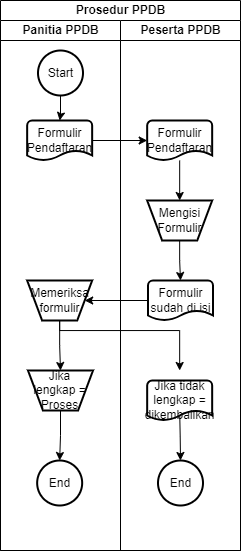

The diagram above was exported from draw.io. Its source (the exported page's mxGraphModel, read from the mxfile embedded in the PNG):
<mxGraphModel dx="1004" dy="623" grid="1" gridSize="10" guides="1" tooltips="1" connect="1" arrows="1" fold="1" page="1" pageScale="1" pageWidth="850" pageHeight="1100" math="0" shadow="0">
  <root>
    <mxCell id="0" />
    <mxCell id="1" parent="0" />
    <mxCell id="2Q5hczqsAny4UBqWQCBj-1" value="Prosedur PPDB" style="swimlane;childLayout=stackLayout;resizeParent=1;resizeParentMax=0;startSize=20;html=1;" vertex="1" parent="1">
      <mxGeometry x="240" y="170" width="240" height="550" as="geometry">
        <mxRectangle x="240.00000000000045" y="170" width="60" height="30" as="alternateBounds" />
      </mxGeometry>
    </mxCell>
    <mxCell id="2Q5hczqsAny4UBqWQCBj-2" value="Panitia PPDB" style="swimlane;startSize=20;html=1;" vertex="1" parent="2Q5hczqsAny4UBqWQCBj-1">
      <mxGeometry y="20" width="120" height="530" as="geometry">
        <mxRectangle y="20" width="40" height="460" as="alternateBounds" />
      </mxGeometry>
    </mxCell>
    <mxCell id="2Q5hczqsAny4UBqWQCBj-14" style="edgeStyle=orthogonalEdgeStyle;rounded=0;orthogonalLoop=1;jettySize=auto;html=1;" edge="1" parent="2Q5hczqsAny4UBqWQCBj-2" source="2Q5hczqsAny4UBqWQCBj-5" target="2Q5hczqsAny4UBqWQCBj-6">
      <mxGeometry relative="1" as="geometry" />
    </mxCell>
    <mxCell id="2Q5hczqsAny4UBqWQCBj-5" value="Start" style="strokeWidth=2;html=1;shape=mxgraph.flowchart.start_2;whiteSpace=wrap;" vertex="1" parent="2Q5hczqsAny4UBqWQCBj-2">
      <mxGeometry x="37.5" y="30" width="45" height="45" as="geometry" />
    </mxCell>
    <mxCell id="2Q5hczqsAny4UBqWQCBj-6" value="Formulir Pendaftaran" style="strokeWidth=2;html=1;shape=mxgraph.flowchart.document2;whiteSpace=wrap;size=0.25;" vertex="1" parent="2Q5hczqsAny4UBqWQCBj-2">
      <mxGeometry x="26.66" y="100" width="65" height="40" as="geometry" />
    </mxCell>
    <mxCell id="2Q5hczqsAny4UBqWQCBj-20" style="edgeStyle=orthogonalEdgeStyle;rounded=0;orthogonalLoop=1;jettySize=auto;html=1;entryX=0.5;entryY=0;entryDx=0;entryDy=0;" edge="1" parent="2Q5hczqsAny4UBqWQCBj-2" source="2Q5hczqsAny4UBqWQCBj-10" target="2Q5hczqsAny4UBqWQCBj-11">
      <mxGeometry relative="1" as="geometry" />
    </mxCell>
    <mxCell id="2Q5hczqsAny4UBqWQCBj-10" value="Memeriksa formulir" style="verticalLabelPosition=middle;verticalAlign=middle;html=1;shape=trapezoid;perimeter=trapezoidPerimeter;whiteSpace=wrap;size=0.23;arcSize=10;flipV=1;labelPosition=center;align=center;strokeWidth=2;" vertex="1" parent="2Q5hczqsAny4UBqWQCBj-2">
      <mxGeometry x="26.65999999999957" y="260" width="65" height="40" as="geometry" />
    </mxCell>
    <mxCell id="2Q5hczqsAny4UBqWQCBj-11" value="Jika lengkap = Proses" style="verticalLabelPosition=middle;verticalAlign=middle;html=1;shape=trapezoid;perimeter=trapezoidPerimeter;whiteSpace=wrap;size=0.23;arcSize=10;flipV=1;labelPosition=center;align=center;strokeWidth=2;" vertex="1" parent="2Q5hczqsAny4UBqWQCBj-2">
      <mxGeometry x="27.49999999999957" y="350" width="65" height="40" as="geometry" />
    </mxCell>
    <mxCell id="2Q5hczqsAny4UBqWQCBj-21" value="End" style="strokeWidth=2;html=1;shape=mxgraph.flowchart.start_2;whiteSpace=wrap;" vertex="1" parent="2Q5hczqsAny4UBqWQCBj-2">
      <mxGeometry x="36.66" y="440" width="45" height="45" as="geometry" />
    </mxCell>
    <mxCell id="2Q5hczqsAny4UBqWQCBj-24" style="edgeStyle=orthogonalEdgeStyle;rounded=0;orthogonalLoop=1;jettySize=auto;html=1;entryX=0.5;entryY=0;entryDx=0;entryDy=0;entryPerimeter=0;" edge="1" parent="2Q5hczqsAny4UBqWQCBj-2" source="2Q5hczqsAny4UBqWQCBj-11" target="2Q5hczqsAny4UBqWQCBj-21">
      <mxGeometry relative="1" as="geometry" />
    </mxCell>
    <mxCell id="2Q5hczqsAny4UBqWQCBj-3" value="Peserta PPDB" style="swimlane;startSize=20;html=1;" vertex="1" parent="2Q5hczqsAny4UBqWQCBj-1">
      <mxGeometry x="120" y="20" width="120" height="530" as="geometry" />
    </mxCell>
    <mxCell id="2Q5hczqsAny4UBqWQCBj-17" style="edgeStyle=orthogonalEdgeStyle;rounded=0;orthogonalLoop=1;jettySize=auto;html=1;entryX=0.5;entryY=0;entryDx=0;entryDy=0;" edge="1" parent="2Q5hczqsAny4UBqWQCBj-3" source="2Q5hczqsAny4UBqWQCBj-7" target="2Q5hczqsAny4UBqWQCBj-8">
      <mxGeometry relative="1" as="geometry" />
    </mxCell>
    <mxCell id="2Q5hczqsAny4UBqWQCBj-7" value="Formulir Pendaftaran" style="strokeWidth=2;html=1;shape=mxgraph.flowchart.document2;whiteSpace=wrap;size=0.25;" vertex="1" parent="2Q5hczqsAny4UBqWQCBj-3">
      <mxGeometry x="26.670000000000016" y="100" width="65" height="40" as="geometry" />
    </mxCell>
    <mxCell id="2Q5hczqsAny4UBqWQCBj-18" style="edgeStyle=orthogonalEdgeStyle;rounded=0;orthogonalLoop=1;jettySize=auto;html=1;" edge="1" parent="2Q5hczqsAny4UBqWQCBj-3" source="2Q5hczqsAny4UBqWQCBj-8" target="2Q5hczqsAny4UBqWQCBj-9">
      <mxGeometry relative="1" as="geometry" />
    </mxCell>
    <mxCell id="2Q5hczqsAny4UBqWQCBj-8" value="Mengisi Formulir" style="verticalLabelPosition=middle;verticalAlign=middle;html=1;shape=trapezoid;perimeter=trapezoidPerimeter;whiteSpace=wrap;size=0.23;arcSize=10;flipV=1;labelPosition=center;align=center;strokeWidth=2;" vertex="1" parent="2Q5hczqsAny4UBqWQCBj-3">
      <mxGeometry x="26.66999999999956" y="180" width="65" height="40" as="geometry" />
    </mxCell>
    <mxCell id="2Q5hczqsAny4UBqWQCBj-9" value="Formulir sudah di isi" style="strokeWidth=2;html=1;shape=mxgraph.flowchart.document2;whiteSpace=wrap;size=0.25;" vertex="1" parent="2Q5hczqsAny4UBqWQCBj-3">
      <mxGeometry x="27.500000000000014" y="260" width="65" height="40" as="geometry" />
    </mxCell>
    <mxCell id="2Q5hczqsAny4UBqWQCBj-22" value="End" style="strokeWidth=2;html=1;shape=mxgraph.flowchart.start_2;whiteSpace=wrap;" vertex="1" parent="2Q5hczqsAny4UBqWQCBj-3">
      <mxGeometry x="37.5" y="440" width="45" height="45" as="geometry" />
    </mxCell>
    <mxCell id="2Q5hczqsAny4UBqWQCBj-25" style="edgeStyle=orthogonalEdgeStyle;rounded=0;orthogonalLoop=1;jettySize=auto;html=1;entryX=0.5;entryY=0;entryDx=0;entryDy=0;entryPerimeter=0;" edge="1" parent="2Q5hczqsAny4UBqWQCBj-3" target="2Q5hczqsAny4UBqWQCBj-22">
      <mxGeometry relative="1" as="geometry">
        <mxPoint x="59.15789473684208" y="390" as="sourcePoint" />
      </mxGeometry>
    </mxCell>
    <mxCell id="2Q5hczqsAny4UBqWQCBj-26" value="Jika tidak lengkap = dikembalikan" style="strokeWidth=2;html=1;shape=mxgraph.flowchart.document2;whiteSpace=wrap;size=0.25;" vertex="1" parent="2Q5hczqsAny4UBqWQCBj-3">
      <mxGeometry x="26.670000000000016" y="360" width="65" height="40" as="geometry" />
    </mxCell>
    <mxCell id="2Q5hczqsAny4UBqWQCBj-15" style="edgeStyle=orthogonalEdgeStyle;rounded=0;orthogonalLoop=1;jettySize=auto;html=1;" edge="1" parent="2Q5hczqsAny4UBqWQCBj-1" source="2Q5hczqsAny4UBqWQCBj-6" target="2Q5hczqsAny4UBqWQCBj-7">
      <mxGeometry relative="1" as="geometry" />
    </mxCell>
    <mxCell id="2Q5hczqsAny4UBqWQCBj-19" style="edgeStyle=orthogonalEdgeStyle;rounded=0;orthogonalLoop=1;jettySize=auto;html=1;entryX=1;entryY=0.5;entryDx=0;entryDy=0;" edge="1" parent="2Q5hczqsAny4UBqWQCBj-1" source="2Q5hczqsAny4UBqWQCBj-9" target="2Q5hczqsAny4UBqWQCBj-10">
      <mxGeometry relative="1" as="geometry" />
    </mxCell>
    <mxCell id="2Q5hczqsAny4UBqWQCBj-23" style="edgeStyle=orthogonalEdgeStyle;rounded=0;orthogonalLoop=1;jettySize=auto;html=1;entryX=0.5;entryY=0;entryDx=0;entryDy=0;" edge="1" parent="2Q5hczqsAny4UBqWQCBj-1" source="2Q5hczqsAny4UBqWQCBj-10">
      <mxGeometry relative="1" as="geometry">
        <mxPoint x="179.16999999999962" y="370" as="targetPoint" />
        <Array as="points">
          <mxPoint x="59" y="330" />
          <mxPoint x="179" y="330" />
        </Array>
      </mxGeometry>
    </mxCell>
  </root>
</mxGraphModel>